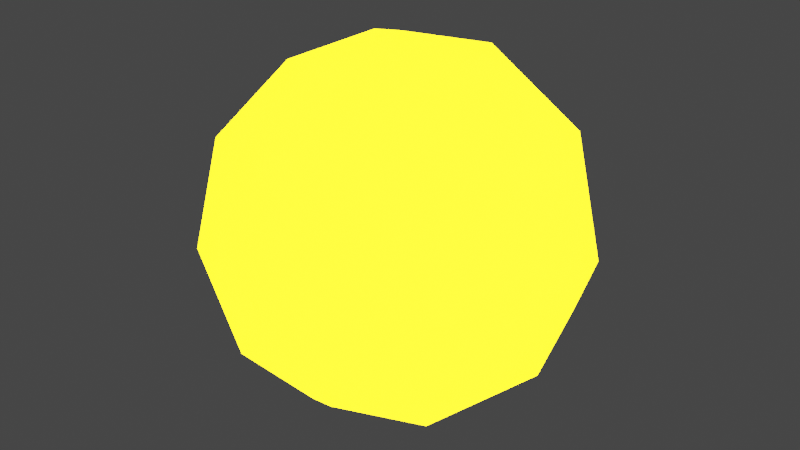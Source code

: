 # Source: magic_ball.blend  (saved by Blender 3.6.13; exported with 4.5.12 LTS)
import bpy
from mathutils import Matrix  # noqa: F401  (used for matrix-valued properties, if any)

bpy.ops.wm.read_factory_settings(use_empty=True)
scene = bpy.context.scene
scene.name = 'Scene'

# ---- collections
col_collection = bpy.data.collections.new('Collection'); scene.collection.children.link(col_collection)

# ---- materials (node trees are filled in below, after node groups)
mat_material = bpy.data.materials.new('Material')
mat_material.use_transparent_shadow = False

# ---- material node trees
mat_material.use_nodes = True; mat_material.node_tree.nodes.clear()
_N = mat_material.node_tree.nodes; _L = mat_material.node_tree.links
n0 = _N.new('ShaderNodeBsdfPrincipled'); n0.name = 'Principled BSDF'; n0.location = (10, 300)
n0.distribution = 'GGX'
n0.subsurface_method = 'RANDOM_WALK_SKIN'
n0.inputs[3].default_value = 1.45
n0.inputs[27].default_value = (1.0, 0.7231, 0.0, 1.0)
n0.inputs[28].default_value = 15.6
n1 = _N.new('ShaderNodeOutputMaterial'); n1.name = 'Material Output'; n1.location = (300, 300)
_L.new(n0.outputs[0], n1.inputs[0])
n1.is_active_output = True

# ---- world
world_world = bpy.data.worlds.new('World'); scene.world = world_world
world_world.use_nodes = True; world_world.node_tree.nodes.clear()
_N = world_world.node_tree.nodes; _L = world_world.node_tree.links
n0 = _N.new('ShaderNodeOutputWorld'); n0.name = 'World Output'; n0.location = (300, 300)
n1 = _N.new('ShaderNodeBackground'); n1.name = 'Background'; n1.location = (10, 300)
n1.inputs[0].default_value = (0.05088, 0.05088, 0.05088, 1.0)
_L.new(n1.outputs[0], n0.inputs[0])
n0.is_active_output = True
world_world.color = (0.05088, 0.05088, 0.05088)
world_world.use_sun_shadow = False
world_world.sun_shadow_jitter_overblur = 0.0

# ---- meshes
me_icosphere = bpy.data.meshes.new('Icosphere')
me_icosphere.from_pydata([(0.0, 0.0, -1.0), (0.7236, -0.5257, -0.4472), (-0.2764, -0.8506, -0.4472), (-0.8944, 0.0, -0.4472), (-0.2764, 0.8506, -0.4472), (0.7236, 0.5257, -0.4472), (0.2764, -0.8506, 0.4472), (-0.7236, -0.5257, 0.4472), (-0.7236, 0.5257, 0.4472), (0.2764, 0.8506, 0.4472), (0.8944, 0.0, 0.4472), (0.0, 0.0, 1.0), (-0.1625, -0.5, -0.8507), (0.4253, -0.309, -0.8507), (0.2629, -0.809, -0.5257), (0.8506, 0.0, -0.5257), (0.4253, 0.309, -0.8507), (-0.5257, 0.0, -0.8507), (-0.6882, -0.5, -0.5257), (-0.1625, 0.5, -0.8507), (-0.6882, 0.5, -0.5257), (0.2629, 0.809, -0.5257), (0.9511, -0.309, 0.0), (0.9511, 0.309, 0.0), (0.0, -1.0, 0.0), (0.5878, -0.809, 0.0), (-0.9511, -0.309, 0.0), (-0.5878, -0.809, 0.0), (-0.5878, 0.809, 0.0), (-0.9511, 0.309, 0.0), (0.5878, 0.809, 0.0), (0.0, 1.0, 0.0), (0.6882, -0.5, 0.5257), (-0.2629, -0.809, 0.5257), (-0.8506, 0.0, 0.5257), (-0.2629, 0.809, 0.5257), (0.6882, 0.5, 0.5257), (0.1625, -0.5, 0.8507), (0.5257, 0.0, 0.8507), (-0.4253, -0.309, 0.8507), (-0.4253, 0.309, 0.8507), (0.1625, 0.5, 0.8507)], [], [(0, 13, 12), (1, 13, 15), (0, 12, 17), (0, 17, 19), (0, 19, 16), (1, 15, 22), (2, 14, 24), (3, 18, 26), (4, 20, 28), (5, 21, 30), (1, 22, 25), (2, 24, 27), (3, 26, 29), (4, 28, 31), (5, 30, 23), (6, 32, 37), (7, 33, 39), (8, 34, 40), (9, 35, 41), (10, 36, 38), (38, 41, 11), (38, 36, 41), (36, 9, 41), (41, 40, 11), (41, 35, 40), (35, 8, 40), (40, 39, 11), (40, 34, 39), (34, 7, 39), (39, 37, 11), (39, 33, 37), (33, 6, 37), (37, 38, 11), (37, 32, 38), (32, 10, 38), (23, 36, 10), (23, 30, 36), (30, 9, 36), (31, 35, 9), (31, 28, 35), (28, 8, 35), (29, 34, 8), (29, 26, 34), (26, 7, 34), (27, 33, 7), (27, 24, 33), (24, 6, 33), (25, 32, 6), (25, 22, 32), (22, 10, 32), (30, 31, 9), (30, 21, 31), (21, 4, 31), (28, 29, 8), (28, 20, 29), (20, 3, 29), (26, 27, 7), (26, 18, 27), (18, 2, 27), (24, 25, 6), (24, 14, 25), (14, 1, 25), (22, 23, 10), (22, 15, 23), (15, 5, 23), (16, 21, 5), (16, 19, 21), (19, 4, 21), (19, 20, 4), (19, 17, 20), (17, 3, 20), (17, 18, 3), (17, 12, 18), (12, 2, 18), (15, 16, 5), (15, 13, 16), (13, 0, 16), (12, 14, 2), (12, 13, 14), (13, 1, 14)])
me_icosphere.polygons.foreach_set('use_smooth', [True] * 80)
_uv = me_icosphere.uv_layers.new(name='UVMap')
_uv.uv.foreach_set('vector', [0.1818, 0.0, 0.2273, 0.07873, 0.1364, 0.07873, 0.2727, 0.1575, 0.3182, 0.07873, 0.3636, 0.1575, 0.9091, 0.0, 0.9545, 0.07873, 0.8636, 0.07873, 0.7273, 0.0, 0.7727, 0.07873, 0.6818, 0.07873, 0.5455, 0.0, 0.5909, 0.07873, 0.5, 0.07873, 0.2727, 0.1575, 0.3636, 0.1575, 0.3182, 0.2362, 0.09091, 0.1575, 0.1818, 0.1575, 0.1364, 0.2362, 0.8182, 0.1575, 0.9091, 0.1575, 0.8636, 0.2362, 0.6364, 0.1575, 0.7273, 0.1575, 0.6818, 0.2362, 0.4545, 0.1575, 0.5455, 0.1575, 0.5, 0.2362, 0.2727, 0.1575, 0.3182, 0.2362, 0.2273, 0.2362, 0.09091, 0.1575, 0.1364, 0.2362, 0.04546, 0.2362, 0.8182, 0.1575, 0.8636, 0.2362, 0.7727, 0.2362, 0.6364, 0.1575, 0.6818, 0.2362, 0.5909, 0.2362, 0.4545, 0.1575, 0.5, 0.2362, 0.4091, 0.2362, 0.1818, 0.3149, 0.2727, 0.3149, 0.2273, 0.3937, 0.0, 0.3149, 0.09091, 0.3149, 0.04546, 0.3937, 0.7273, 0.3149, 0.8182, 0.3149, 0.7727, 0.3937, 0.5455, 0.3149, 0.6364, 0.3149, 0.5909, 0.3937, 0.3636, 0.3149, 0.4545, 0.3149, 0.4091, 0.3937, 0.4091, 0.3937, 0.5, 0.3937, 0.4545, 0.4724, 0.4091, 0.3937, 0.4545, 0.3149, 0.5, 0.3937, 0.4545, 0.3149, 0.5455, 0.3149, 0.5, 0.3937, 0.5909, 0.3937, 0.6818, 0.3937, 0.6364, 0.4724, 0.5909, 0.3937, 0.6364, 0.3149, 0.6818, 0.3937, 0.6364, 0.3149, 0.7273, 0.3149, 0.6818, 0.3937, 0.7727, 0.3937, 0.8636, 0.3937, 0.8182, 0.4724, 0.7727, 0.3937, 0.8182, 0.3149, 0.8636, 0.3937, 0.8182, 0.3149, 0.9091, 0.3149, 0.8636, 0.3937, 0.04546, 0.3937, 0.1364, 0.3937, 0.09091, 0.4724, 0.04546, 0.3937, 0.09091, 0.3149, 0.1364, 0.3937, 0.09091, 0.3149, 0.1818, 0.3149, 0.1364, 0.3937, 0.2273, 0.3937, 0.3182, 0.3937, 0.2727, 0.4724, 0.2273, 0.3937, 0.2727, 0.3149, 0.3182, 0.3937, 0.2727, 0.3149, 0.3636, 0.3149, 0.3182, 0.3937, 0.4091, 0.2362, 0.4545, 0.3149, 0.3636, 0.3149, 0.4091, 0.2362, 0.5, 0.2362, 0.4545, 0.3149, 0.5, 0.2362, 0.5455, 0.3149, 0.4545, 0.3149, 0.5909, 0.2362, 0.6364, 0.3149, 0.5455, 0.3149, 0.5909, 0.2362, 0.6818, 0.2362, 0.6364, 0.3149, 0.6818, 0.2362, 0.7273, 0.3149, 0.6364, 0.3149, 0.7727, 0.2362, 0.8182, 0.3149, 0.7273, 0.3149, 0.7727, 0.2362, 0.8636, 0.2362, 0.8182, 0.3149, 0.8636, 0.2362, 0.9091, 0.3149, 0.8182, 0.3149, 0.04546, 0.2362, 0.09091, 0.3149, 0.0, 0.3149, 0.04546, 0.2362, 0.1364, 0.2362, 0.09091, 0.3149, 0.1364, 0.2362, 0.1818, 0.3149, 0.09091, 0.3149, 0.2273, 0.2362, 0.2727, 0.3149, 0.1818, 0.3149, 0.2273, 0.2362, 0.3182, 0.2362, 0.2727, 0.3149, 0.3182, 0.2362, 0.3636, 0.3149, 0.2727, 0.3149, 0.5, 0.2362, 0.5909, 0.2362, 0.5455, 0.3149, 0.5, 0.2362, 0.5455, 0.1575, 0.5909, 0.2362, 0.5455, 0.1575, 0.6364, 0.1575, 0.5909, 0.2362, 0.6818, 0.2362, 0.7727, 0.2362, 0.7273, 0.3149, 0.6818, 0.2362, 0.7273, 0.1575, 0.7727, 0.2362, 0.7273, 0.1575, 0.8182, 0.1575, 0.7727, 0.2362, 0.8636, 0.2362, 0.9545, 0.2362, 0.9091, 0.3149, 0.8636, 0.2362, 0.9091, 0.1575, 0.9545, 0.2362, 0.9091, 0.1575, 1.0, 0.1575, 0.9545, 0.2362, 0.1364, 0.2362, 0.2273, 0.2362, 0.1818, 0.3149, 0.1364, 0.2362, 0.1818, 0.1575, 0.2273, 0.2362, 0.1818, 0.1575, 0.2727, 0.1575, 0.2273, 0.2362, 0.3182, 0.2362, 0.4091, 0.2362, 0.3636, 0.3149, 0.3182, 0.2362, 0.3636, 0.1575, 0.4091, 0.2362, 0.3636, 0.1575, 0.4545, 0.1575, 0.4091, 0.2362, 0.5, 0.07873, 0.5455, 0.1575, 0.4545, 0.1575, 0.5, 0.07873, 0.5909, 0.07873, 0.5455, 0.1575, 0.5909, 0.07873, 0.6364, 0.1575, 0.5455, 0.1575, 0.6818, 0.07873, 0.7273, 0.1575, 0.6364, 0.1575, 0.6818, 0.07873, 0.7727, 0.07873, 0.7273, 0.1575, 0.7727, 0.07873, 0.8182, 0.1575, 0.7273, 0.1575, 0.8636, 0.07873, 0.9091, 0.1575, 0.8182, 0.1575, 0.8636, 0.07873, 0.9545, 0.07873, 0.9091, 0.1575, 0.9545, 0.07873, 1.0, 0.1575, 0.9091, 0.1575, 0.3636, 0.1575, 0.4091, 0.07873, 0.4545, 0.1575, 0.3636, 0.1575, 0.3182, 0.07873, 0.4091, 0.07873, 0.3182, 0.07873, 0.3636, 0.0, 0.4091, 0.07873, 0.1364, 0.07873, 0.1818, 0.1575, 0.09091, 0.1575, 0.1364, 0.07873, 0.2273, 0.07873, 0.1818, 0.1575, 0.2273, 0.07873, 0.2727, 0.1575, 0.1818, 0.1575])
me_icosphere.materials.append(mat_material)
me_icosphere.update()

# ---- objects
ob_icosphere = bpy.data.objects.new('Icosphere', me_icosphere)

# ---- transforms, parenting, visibility, modifiers, constraints
ob_icosphere.location = (0.0, 0.0, 0.0)
ob_icosphere.scale = (1.162, 1.162, 1.162)

# ---- collection membership
col_collection.objects.link(ob_icosphere)

# ---- scene / render settings (as saved in the file)
scene.frame_start = 1; scene.frame_end = 250; scene.frame_set(0)
scene.render.engine = 'BLENDER_EEVEE_NEXT'
scene.cycles.sampling_pattern = 'TABULATED_SOBOL'
scene.view_settings.view_transform = 'Filmic'
bpy.context.view_layer.update()

# ---- added for rendering (the .blend has no active camera): camera
cam_auto = bpy.data.cameras.new('AutoCamera')
cam_auto.lens = 50.0
cam_auto.sensor_width = 36.0
cam_auto.clip_end = 1000.0
ob_auto_camera = bpy.data.objects.new('AutoCamera', cam_auto)
scene.collection.objects.link(ob_auto_camera)
ob_auto_camera.location = (3.6659, -4.39908, 2.93272)
ob_auto_camera.rotation_euler = (1.09748, -7.21219e-08, 0.694738)
scene.camera = ob_auto_camera
bpy.context.view_layer.update()
